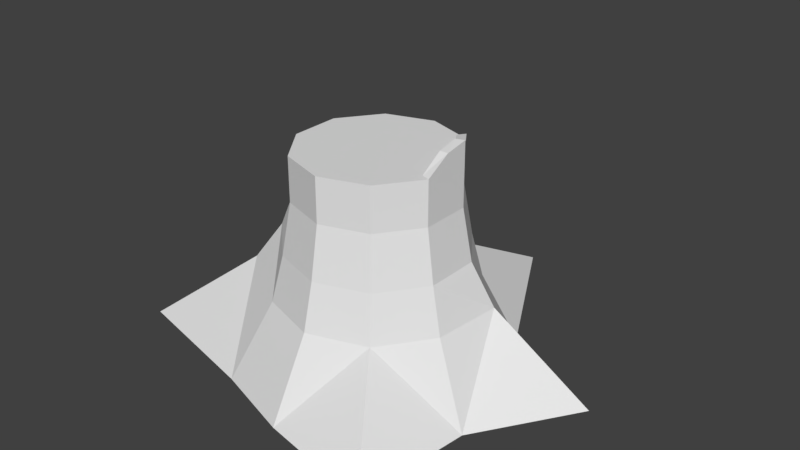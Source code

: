# Source: Tree_stump.blend  (saved by Blender 2.77.0; exported with 4.5.12 LTS)
import bpy
from mathutils import Matrix  # noqa: F401  (used for matrix-valued properties, if any)

bpy.ops.wm.read_factory_settings(use_empty=True)
scene = bpy.context.scene
scene.name = 'Scene'

# ---- collections
col_collection_1 = bpy.data.collections.new('Collection 1'); scene.collection.children.link(col_collection_1)

# ---- world
world_world = bpy.data.worlds.new('World'); scene.world = world_world
world_world.color = (0.05088, 0.05088, 0.05088)
world_world.use_sun_shadow = False
world_world.sun_shadow_jitter_overblur = 0.0
world_world.cycles.sampling_method = 'MANUAL'

# ---- meshes
me_cylinder_001 = bpy.data.meshes.new('Cylinder.001')
me_cylinder_001.from_pydata([(0.007278, 1.783, -0.3207), (0.004284, 0.5424, 1.174), (0.5543, 0.7644, -0.3207), (0.3217, 0.4392, 1.174), (1.349, 0.3819, -0.3207), (0.5179, 0.1692, 1.174), (0.9008, -0.302, -0.3207), (0.5179, -0.1646, 1.174), (0.8, -1.119, -0.3207), (0.3217, -0.4346, 1.174), (-0.006389, -0.9611, -0.3207), (0.004284, -0.5378, 1.174), (-0.567, -0.7789, -0.3207), (-0.3132, -0.4346, 1.174), (-1.555, -0.5425, -0.3207), (-0.5093, -0.1646, 1.174), (-0.9136, 0.2875, -0.3207), (-0.5093, 0.1692, 1.174), (-0.5324, 0.7074, -0.3207), (-0.3132, 0.4392, 1.174), (0.004284, 0.8237, 0.2093), (0.004284, 0.6042, 0.5219), (0.004284, 0.5424, 0.8735), (0.3217, 0.4392, 0.8735), (0.3581, 0.4892, 0.5219), (0.4044, 0.553, 0.2093), (0.5179, 0.1692, 0.8735), (0.5767, 0.1883, 0.5219), (0.7223, 0.2358, 0.2352), (0.5179, -0.1646, 0.8735), (0.5767, -0.1837, 0.5219), (0.6516, -0.208, 0.2093), (0.3217, -0.4346, 0.8735), (0.3581, -0.4846, 0.5219), (0.4044, -0.5484, 0.2093), (0.004284, -0.5378, 0.8735), (0.004284, -0.5996, 0.5219), (0.004284, -0.6783, 0.2093), (-0.3132, -0.4346, 0.8735), (-0.3495, -0.4846, 0.5219), (-0.3958, -0.5484, 0.2093), (-0.5093, -0.1646, 0.8735), (-0.6329, -0.2047, 0.5415), (-0.8224, -0.2663, 0.2658), (-0.5093, 0.1692, 0.8735), (-0.5681, 0.1883, 0.5219), (-0.643, 0.2126, 0.2093), (-0.3132, 0.4392, 0.8735), (-0.3495, 0.4892, 0.5219), (-0.3958, 0.553, 0.2093), (0.2857, 0.3896, 1.174), (0.004284, 0.481, 1.174), (0.4596, 0.1502, 1.174), (0.4596, -0.1456, 1.174), (0.2857, -0.385, 1.174), (0.004284, -0.4764, 1.174), (-0.2771, -0.385, 1.174), (-0.451, -0.1456, 1.174), (-0.451, 0.1502, 1.174), (-0.2771, 0.3896, 1.174), (0.2466, 0.3358, 1.174), (0.004284, 0.4146, 1.174), (0.3964, 0.1297, 1.174), (0.3964, -0.1251, 1.174), (0.2466, -0.3312, 1.174), (0.004284, -0.41, 1.174), (-0.238, -0.3312, 1.174), (-0.3878, -0.1251, 1.174), (-0.3878, 0.1297, 1.174), (-0.238, 0.3358, 1.174), (0.2088, 0.2838, 1.174), (0.004284, 0.3503, 1.174), (0.3353, 0.1098, 1.174), (0.3353, -0.1052, 1.174), (0.2088, -0.2792, 1.174), (0.004284, -0.3457, 1.174), (-0.2003, -0.2792, 1.174), (-0.3267, -0.1052, 1.174), (-0.3267, 0.1098, 1.174), (-0.2003, 0.2838, 1.174), (0.1745, 0.2366, 1.174), (0.004284, 0.292, 1.174), (0.2798, 0.09181, 1.174), (0.2798, -0.08721, 1.174), (0.1745, -0.232, 1.174), (0.004284, -0.2874, 1.174), (-0.166, -0.232, 1.174), (-0.2712, -0.08721, 1.174), (-0.2712, 0.09181, 1.174), (-0.166, 0.2366, 1.174), (0.1389, 0.1876, 1.174), (0.004284, 0.2313, 1.174), (0.2221, 0.07306, 1.174), (0.2221, -0.06846, 1.174), (0.1389, -0.183, 1.174), (0.004284, -0.2267, 1.174), (-0.1303, -0.183, 1.174), (-0.2135, -0.06846, 1.174), (-0.2135, 0.07306, 1.174), (-0.1303, 0.1876, 1.174), (0.107, 0.1436, 1.174), (0.004284, 0.177, 1.174), (0.1704, 0.05629, 1.174), (0.1704, -0.05169, 1.174), (0.107, -0.139, 1.174), (0.004284, -0.1724, 1.174), (-0.09841, -0.139, 1.174), (-0.1619, -0.05169, 1.174), (-0.1619, 0.05629, 1.174), (-0.09841, 0.1436, 1.174), (0.06996, 0.0927, 1.174), (0.004284, 0.114, 1.174), (0.1106, 0.03683, 1.174), (0.1106, -0.03223, 1.174), (0.06996, -0.0881, 1.174), (0.004284, -0.1094, 1.174), (-0.06139, -0.0881, 1.174), (-0.102, -0.03223, 1.174), (-0.102, 0.03683, 1.174), (-0.06139, 0.0927, 1.174), (0.03815, 0.04891, 1.174), (0.004284, 0.05991, 1.174), (0.05907, 0.0201, 1.174), (0.05907, -0.0155, 1.174), (0.03815, -0.04431, 1.174), (0.004284, -0.05531, 1.174), (-0.02958, -0.04431, 1.174), (-0.0505, -0.0155, 1.174), (-0.0505, 0.0201, 1.174), (-0.02958, 0.04891, 1.174), (0.5179, 0.1692, 1.302), (0.3335, 0.4307, 1.21), (0.4596, 0.1502, 1.302), (0.2974, 0.3811, 1.21), (0.4326, 0.2904, 1.233), (0.3854, 0.2562, 1.233), (0.5179, 0.008371, 1.274), (0.4596, 0.008371, 1.274)], [], [(22, 1, 3, 23), (23, 3, 5, 26), (26, 5, 7, 29), (29, 7, 9, 32), (32, 9, 11, 35), (35, 11, 13, 38), (38, 13, 15, 41), (41, 15, 17, 44), (11, 9, 54, 55), (44, 17, 19, 47), (47, 19, 1, 22), (0, 2, 4, 6, 8, 10, 12, 14, 16, 18), (18, 49, 20), (49, 48, 21, 20), (48, 47, 22, 21), (16, 46, 49, 18), (46, 45, 48, 49), (45, 44, 47, 48), (43, 46, 16), (43, 42, 45, 46), (42, 41, 44, 45), (12, 40, 43), (40, 39, 42, 43), (39, 38, 41, 42), (10, 37, 40, 12), (37, 36, 39, 40), (36, 35, 38, 39), (34, 37, 10), (34, 33, 36, 37), (33, 32, 35, 36), (6, 31, 34), (31, 30, 33, 34), (30, 29, 32, 33), (28, 31, 6), (28, 27, 30, 31), (27, 26, 29, 30), (2, 25, 28), (25, 24, 27, 28), (24, 23, 26, 27), (20, 25, 2), (20, 21, 24, 25), (21, 22, 23, 24), (51, 59, 69, 61), (9, 7, 53, 54), (3, 1, 51, 50), (52, 132, 135), (1, 19, 59, 51), (19, 17, 58, 59), (17, 15, 57, 58), (15, 13, 56, 57), (13, 11, 55, 56), (67, 66, 76, 77), (57, 56, 66, 67), (54, 53, 63, 64), (50, 51, 61, 60), (58, 57, 67, 68), (55, 54, 64, 65), (52, 50, 60, 62), (59, 58, 68, 69), (56, 55, 65, 66), (53, 52, 62, 63), (74, 73, 83, 84), (64, 63, 73, 74), (60, 61, 71, 70), (68, 67, 77, 78), (65, 64, 74, 75), (62, 60, 70, 72), (69, 68, 78, 79), (66, 65, 75, 76), (63, 62, 72, 73), (61, 69, 79, 71), (80, 81, 91, 90), (70, 71, 81, 80), (78, 77, 87, 88), (75, 74, 84, 85), (72, 70, 80, 82), (79, 78, 88, 89), (76, 75, 85, 86), (73, 72, 82, 83), (71, 79, 89, 81), (77, 76, 86, 87), (95, 94, 104, 105), (88, 87, 97, 98), (85, 84, 94, 95), (82, 80, 90, 92), (89, 88, 98, 99), (86, 85, 95, 96), (83, 82, 92, 93), (81, 89, 99, 91), (87, 86, 96, 97), (84, 83, 93, 94), (102, 100, 110, 112), (92, 90, 100, 102), (99, 98, 108, 109), (96, 95, 105, 106), (93, 92, 102, 103), (91, 99, 109, 101), (97, 96, 106, 107), (94, 93, 103, 104), (90, 91, 101, 100), (98, 97, 107, 108), (119, 118, 128, 129), (109, 108, 118, 119), (106, 105, 115, 116), (103, 102, 112, 113), (101, 109, 119, 111), (107, 106, 116, 117), (104, 103, 113, 114), (100, 101, 111, 110), (108, 107, 117, 118), (105, 104, 114, 115), (120, 121, 129, 128, 127, 126, 125, 124, 123, 122), (116, 115, 125, 126), (113, 112, 122, 123), (111, 119, 129, 121), (117, 116, 126, 127), (114, 113, 123, 124), (110, 111, 121, 120), (118, 117, 127, 128), (115, 114, 124, 125), (112, 110, 120, 122), (136, 130, 132, 137), (134, 131, 133, 135), (5, 130, 136), (53, 7, 136, 137), (3, 50, 133, 131), (3, 131, 134), (130, 134, 135, 132), (7, 5, 136), (130, 5, 134), (132, 52, 137), (50, 52, 135), (5, 3, 134), (133, 50, 135), (52, 53, 137), (0, 18, 20), (14, 43, 16), (14, 12, 43), (8, 34, 10), (8, 6, 34), (4, 28, 6), (4, 2, 28), (0, 20, 2)])
_uv = me_cylinder_001.uv_layers.new(name='UVMap')
_uv.uv.foreach_set('vector', [0.3698, 0.3902, 0.3698, 0.3902, 0.3698, 0.3902, 0.3698, 0.3902, 0.3698, 0.3902, 0.3698, 0.3902, 0.3698, 0.3902, 0.3698, 0.3902, 0.3698, 0.3902, 0.3698, 0.3902, 0.3698, 0.3902, 0.3698, 0.3902, 0.3698, 0.3902, 0.3698, 0.3902, 0.3698, 0.3902, 0.3698, 0.3902, 0.3698, 0.3902, 0.3698, 0.3902, 0.3698, 0.3902, 0.3698, 0.3902, 0.3698, 0.3902, 0.3698, 0.3902, 0.3698, 0.3902, 0.3698, 0.3902, 0.3698, 0.3902, 0.3698, 0.3902, 0.3698, 0.3902, 0.3698, 0.3902, 0.3698, 0.3902, 0.3698, 0.3902, 0.3698, 0.3902, 0.3698, 0.3902, 0.3714, 0.3904, 0.3714, 0.3904, 0.3714, 0.3904, 0.3714, 0.3904, 0.3698, 0.3902, 0.3698, 0.3902, 0.3698, 0.3902, 0.3698, 0.3902, 0.3698, 0.3902, 0.3698, 0.3902, 0.3698, 0.3902, 0.3698, 0.3902, 0.3698, 0.3902, 0.3698, 0.3902, 0.3698, 0.3902, 0.3698, 0.3902, 0.3698, 0.3902, 0.3698, 0.3902, 0.3698, 0.3902, 0.3698, 0.3902, 0.3698, 0.3902, 0.3698, 0.3902, 0.3698, 0.3902, 0.3698, 0.3902, 0.3698, 0.3902, 0.3698, 0.3902, 0.3698, 0.3902, 0.3698, 0.3902, 0.3698, 0.3902, 0.3698, 0.3902, 0.3698, 0.3902, 0.3698, 0.3902, 0.3698, 0.3902, 0.3698, 0.3902, 0.3698, 0.3902, 0.3698, 0.3902, 0.3698, 0.3902, 0.3698, 0.3902, 0.3698, 0.3902, 0.3698, 0.3902, 0.3698, 0.3902, 0.3698, 0.3902, 0.3698, 0.3902, 0.3698, 0.3902, 0.3698, 0.3902, 0.3698, 0.3902, 0.3698, 0.3902, 0.3698, 0.3902, 0.3698, 0.3902, 0.3698, 0.3902, 0.3698, 0.3902, 0.3698, 0.3902, 0.3698, 0.3902, 0.3698, 0.3902, 0.3698, 0.3902, 0.3698, 0.3902, 0.3698, 0.3902, 0.3698, 0.3902, 0.3698, 0.3902, 0.3698, 0.3902, 0.3698, 0.3902, 0.3698, 0.3902, 0.3698, 0.3902, 0.3698, 0.3902, 0.3698, 0.3902, 0.3698, 0.3902, 0.3698, 0.3902, 0.3698, 0.3902, 0.3698, 0.3902, 0.3698, 0.3902, 0.3698, 0.3902, 0.3698, 0.3902, 0.3698, 0.3902, 0.3698, 0.3902, 0.3698, 0.3902, 0.3698, 0.3902, 0.3698, 0.3902, 0.3698, 0.3902, 0.3698, 0.3902, 0.3698, 0.3902, 0.3698, 0.3902, 0.3698, 0.3902, 0.3698, 0.3902, 0.3698, 0.3902, 0.3698, 0.3902, 0.3698, 0.3902, 0.3698, 0.3902, 0.3698, 0.3902, 0.3698, 0.3902, 0.3698, 0.3902, 0.3698, 0.3902, 0.3698, 0.3902, 0.3698, 0.3902, 0.3698, 0.3902, 0.3698, 0.3902, 0.3698, 0.3902, 0.3698, 0.3902, 0.3698, 0.3902, 0.3698, 0.3902, 0.3698, 0.3902, 0.3698, 0.3902, 0.3698, 0.3902, 0.3698, 0.3902, 0.3698, 0.3902, 0.3698, 0.3902, 0.3698, 0.3902, 0.3698, 0.3902, 0.3698, 0.3902, 0.3698, 0.3902, 0.3698, 0.3902, 0.3698, 0.3902, 0.3698, 0.3902, 0.3698, 0.3902, 0.3698, 0.3902, 0.3698, 0.3902, 0.3698, 0.3902, 0.3698, 0.3902, 0.3698, 0.3902, 0.3698, 0.3902, 0.3698, 0.3902, 0.3698, 0.3902, 0.3698, 0.3902, 0.3698, 0.3902, 0.3698, 0.3902, 0.3698, 0.3902, 0.3698, 0.3902, 0.3698, 0.3902, 0.3698, 0.3902, 0.3698, 0.3902, 0.3698, 0.3902, 0.3698, 0.3902, 0.3698, 0.3902, 0.3698, 0.3902, 0.3698, 0.3902, 0.3379, 0.4332, 0.3379, 0.4332, 0.3379, 0.4332, 0.3379, 0.4332, 0.3714, 0.3904, 0.3714, 0.3904, 0.3714, 0.3904, 0.3714, 0.3904, 0.3714, 0.3904, 0.3714, 0.3904, 0.3714, 0.3904, 0.3714, 0.3904, 0.3709, 0.3906, 0.3709, 0.3906, 0.3709, 0.3906, 0.3714, 0.3904, 0.3714, 0.3904, 0.3714, 0.3904, 0.3714, 0.3904, 0.3714, 0.3904, 0.3714, 0.3904, 0.3714, 0.3904, 0.3714, 0.3904, 0.3714, 0.3904, 0.3714, 0.3904, 0.3714, 0.3904, 0.3714, 0.3904, 0.3714, 0.3904, 0.3714, 0.3904, 0.3714, 0.3904, 0.3714, 0.3904, 0.3714, 0.3904, 0.3714, 0.3904, 0.3714, 0.3904, 0.3714, 0.3904, 0.2896, 0.4349, 0.2896, 0.4349, 0.2896, 0.4349, 0.2896, 0.4349, 0.3379, 0.4332, 0.3379, 0.4332, 0.3379, 0.4332, 0.3379, 0.4332, 0.3379, 0.4332, 0.3379, 0.4332, 0.3379, 0.4332, 0.3379, 0.4332, 0.3379, 0.4332, 0.3379, 0.4332, 0.3379, 0.4332, 0.3379, 0.4332, 0.3379, 0.4332, 0.3379, 0.4332, 0.3379, 0.4332, 0.3379, 0.4332, 0.3379, 0.4332, 0.3379, 0.4332, 0.3379, 0.4332, 0.3379, 0.4332, 0.3379, 0.4332, 0.3379, 0.4332, 0.3379, 0.4332, 0.3379, 0.4332, 0.3379, 0.4332, 0.3379, 0.4332, 0.3379, 0.4332, 0.3379, 0.4332, 0.3379, 0.4332, 0.3379, 0.4332, 0.3379, 0.4332, 0.3379, 0.4332, 0.3379, 0.4332, 0.3379, 0.4332, 0.3379, 0.4332, 0.3379, 0.4332, 0.3379, 0.4332, 0.3379, 0.4332, 0.3379, 0.4332, 0.3379, 0.4332, 0.2896, 0.4349, 0.2896, 0.4349, 0.2896, 0.4349, 0.2896, 0.4349, 0.2896, 0.4349, 0.2896, 0.4349, 0.2896, 0.4349, 0.2896, 0.4349, 0.2896, 0.4349, 0.2896, 0.4349, 0.2896, 0.4349, 0.2896, 0.4349, 0.2896, 0.4349, 0.2896, 0.4349, 0.2896, 0.4349, 0.2896, 0.4349, 0.2896, 0.4349, 0.2896, 0.4349, 0.2896, 0.4349, 0.2896, 0.4349, 0.2896, 0.4349, 0.2896, 0.4349, 0.2896, 0.4349, 0.2896, 0.4349, 0.2896, 0.4349, 0.2896, 0.4349, 0.2896, 0.4349, 0.2896, 0.4349, 0.2896, 0.4349, 0.2896, 0.4349, 0.2896, 0.4349, 0.2896, 0.4349, 0.2896, 0.4349, 0.2896, 0.4349, 0.2896, 0.4349, 0.2896, 0.4349, 0.2896, 0.4349, 0.2896, 0.4349, 0.2896, 0.4349, 0.2896, 0.4349, 0.3379, 0.4332, 0.3379, 0.4332, 0.3379, 0.4332, 0.3379, 0.4332, 0.3379, 0.4332, 0.3379, 0.4332, 0.3379, 0.4332, 0.3379, 0.4332, 0.3379, 0.4332, 0.3379, 0.4332, 0.3379, 0.4332, 0.3379, 0.4332, 0.3379, 0.4332, 0.3379, 0.4332, 0.3379, 0.4332, 0.3379, 0.4332, 0.3379, 0.4332, 0.3379, 0.4332, 0.3379, 0.4332, 0.3379, 0.4332, 0.3379, 0.4332, 0.3379, 0.4332, 0.3379, 0.4332, 0.3379, 0.4332, 0.3379, 0.4332, 0.3379, 0.4332, 0.3379, 0.4332, 0.3379, 0.4332, 0.3379, 0.4332, 0.3379, 0.4332, 0.3379, 0.4332, 0.3379, 0.4332, 0.3379, 0.4332, 0.3379, 0.4332, 0.3379, 0.4332, 0.3379, 0.4332, 0.3379, 0.4332, 0.3379, 0.4332, 0.3379, 0.4332, 0.3379, 0.4332, 0.2896, 0.4349, 0.2896, 0.4349, 0.2896, 0.4349, 0.2896, 0.4349, 0.2896, 0.4349, 0.2896, 0.4349, 0.2896, 0.4349, 0.2896, 0.4349, 0.2896, 0.4349, 0.2896, 0.4349, 0.2896, 0.4349, 0.2896, 0.4349, 0.2896, 0.4349, 0.2896, 0.4349, 0.2896, 0.4349, 0.2896, 0.4349, 0.2896, 0.4349, 0.2896, 0.4349, 0.2896, 0.4349, 0.2896, 0.4349, 0.2896, 0.4349, 0.2896, 0.4349, 0.2896, 0.4349, 0.2896, 0.4349, 0.2896, 0.4349, 0.2896, 0.4349, 0.2896, 0.4349, 0.2896, 0.4349, 0.2896, 0.4349, 0.2896, 0.4349, 0.2896, 0.4349, 0.2896, 0.4349, 0.2896, 0.4349, 0.2896, 0.4349, 0.2896, 0.4349, 0.2896, 0.4349, 0.2896, 0.4349, 0.2896, 0.4349, 0.2896, 0.4349, 0.2896, 0.4349, 0.3379, 0.4332, 0.3379, 0.4332, 0.3379, 0.4332, 0.3379, 0.4332, 0.3379, 0.4332, 0.3379, 0.4332, 0.3379, 0.4332, 0.3379, 0.4332, 0.3379, 0.4332, 0.3379, 0.4332, 0.3379, 0.4332, 0.3379, 0.4332, 0.3379, 0.4332, 0.3379, 0.4332, 0.3379, 0.4332, 0.3379, 0.4332, 0.3379, 0.4332, 0.3379, 0.4332, 0.3379, 0.4332, 0.3379, 0.4332, 0.3379, 0.4332, 0.3379, 0.4332, 0.3379, 0.4332, 0.3379, 0.4332, 0.3379, 0.4332, 0.3379, 0.4332, 0.3379, 0.4332, 0.3379, 0.4332, 0.3379, 0.4332, 0.3379, 0.4332, 0.3379, 0.4332, 0.3379, 0.4332, 0.3379, 0.4332, 0.3379, 0.4332, 0.3379, 0.4332, 0.3379, 0.4332, 0.3379, 0.4332, 0.3379, 0.4332, 0.3379, 0.4332, 0.3379, 0.4332, 0.2896, 0.4349, 0.2896, 0.4349, 0.2896, 0.4349, 0.2896, 0.4349, 0.2896, 0.4349, 0.2896, 0.4349, 0.2896, 0.4349, 0.2896, 0.4349, 0.2896, 0.4349, 0.2896, 0.4349, 0.2896, 0.4349, 0.2896, 0.4349, 0.2896, 0.4349, 0.2896, 0.4349, 0.2896, 0.4349, 0.2896, 0.4349, 0.2896, 0.4349, 0.2896, 0.4349, 0.2896, 0.4349, 0.2896, 0.4349, 0.2896, 0.4349, 0.2896, 0.4349, 0.2896, 0.4349, 0.2896, 0.4349, 0.2896, 0.4349, 0.2896, 0.4349, 0.2896, 0.4349, 0.2896, 0.4349, 0.2896, 0.4349, 0.2896, 0.4349, 0.2896, 0.4349, 0.2896, 0.4349, 0.2896, 0.4349, 0.2896, 0.4349, 0.2896, 0.4349, 0.2896, 0.4349, 0.2896, 0.4349, 0.2896, 0.4349, 0.2896, 0.4349, 0.2896, 0.4349, 0.2896, 0.4349, 0.2896, 0.4349, 0.2896, 0.4349, 0.2896, 0.4349, 0.2896, 0.4349, 0.2896, 0.4349, 0.3379, 0.4332, 0.3379, 0.4332, 0.3379, 0.4332, 0.3379, 0.4332, 0.3379, 0.4332, 0.3379, 0.4332, 0.3379, 0.4332, 0.3379, 0.4332, 0.3379, 0.4332, 0.3379, 0.4332, 0.3379, 0.4332, 0.3379, 0.4332, 0.3379, 0.4332, 0.3379, 0.4332, 0.3379, 0.4332, 0.3379, 0.4332, 0.3379, 0.4332, 0.3379, 0.4332, 0.3379, 0.4332, 0.3379, 0.4332, 0.3379, 0.4332, 0.3379, 0.4332, 0.3379, 0.4332, 0.3379, 0.4332, 0.3379, 0.4332, 0.3379, 0.4332, 0.3379, 0.4332, 0.3379, 0.4332, 0.3379, 0.4332, 0.3379, 0.4332, 0.3379, 0.4332, 0.3379, 0.4332, 0.3379, 0.4332, 0.3379, 0.4332, 0.3379, 0.4332, 0.3379, 0.4332, 0.3701, 0.3917, 0.3701, 0.3917, 0.3701, 0.3917, 0.3701, 0.3917, 0.3701, 0.3917, 0.3701, 0.3917, 0.3701, 0.3917, 0.3701, 0.3917, 0.3698, 0.3902, 0.3698, 0.3902, 0.3698, 0.3902, 0.3701, 0.3917, 0.3701, 0.3917, 0.3701, 0.3917, 0.3701, 0.3917, 0.3709, 0.3906, 0.3709, 0.3906, 0.3709, 0.3906, 0.3709, 0.3906, 0.3698, 0.3902, 0.3698, 0.3902, 0.3698, 0.3902, 0.3701, 0.3917, 0.3701, 0.3917, 0.3701, 0.3917, 0.3701, 0.3917, 0.3698, 0.3902, 0.3698, 0.3902, 0.3698, 0.3902, 0.3698, 0.3902, 0.3698, 0.3902, 0.3698, 0.3902, 0.3709, 0.3906, 0.3709, 0.3906, 0.3709, 0.3906, 0.3709, 0.3906, 0.3709, 0.3906, 0.3709, 0.3906, 0.3698, 0.3902, 0.3698, 0.3902, 0.3698, 0.3902, 0.3709, 0.3906, 0.3709, 0.3906, 0.3709, 0.3906, 0.3709, 0.3906, 0.3709, 0.3906, 0.3709, 0.3906, 0.3698, 0.3902, 0.3698, 0.3902, 0.3698, 0.3902, 0.3698, 0.3902, 0.3698, 0.3902, 0.3698, 0.3902, 0.3698, 0.3902, 0.3698, 0.3902, 0.3698, 0.3902, 0.3698, 0.3902, 0.3698, 0.3902, 0.3698, 0.3902, 0.3698, 0.3902, 0.3698, 0.3902, 0.3698, 0.3902, 0.3698, 0.3902, 0.3698, 0.3902, 0.3698, 0.3902, 0.3698, 0.3902, 0.3698, 0.3902, 0.3698, 0.3902, 0.3698, 0.3902, 0.3698, 0.3902, 0.3698, 0.3902])
me_cylinder_001.use_remesh_preserve_volume = False
me_cylinder_001.use_remesh_preserve_attributes = False
me_cylinder_001.use_mirror_vertex_groups = False
me_cylinder_001.update()

# ---- objects
ob_tree_stump = bpy.data.objects.new('Tree stump', me_cylinder_001)

# ---- transforms, parenting, visibility, modifiers, constraints
ob_tree_stump.location = (0.0, 0.0, 0.0)
ob_tree_stump.lineart.crease_threshold = 0.0

# ---- collection membership
col_collection_1.objects.link(ob_tree_stump)

# ---- scene / render settings (as saved in the file)
scene.frame_start = 1; scene.frame_end = 250; scene.frame_set(1)
scene.render.engine = 'BLENDER_EEVEE_NEXT'
scene.render.resolution_percentage = 50
scene.render.dither_intensity = 0.0
scene.cycles.use_denoising = False
scene.cycles.samples = 128
scene.cycles.sampling_pattern = 'TABULATED_SOBOL'
scene.cycles.light_sampling_threshold = 0.0
scene.cycles.use_adaptive_sampling = False
scene.cycles.use_light_tree = False
scene.cycles.blur_glossy = 0.0
scene.cycles.sample_clamp_indirect = 0.0
scene.view_settings.view_transform = 'Standard'
bpy.context.view_layer.update()

# ---- added for rendering (the .blend has no active camera and no usable light): camera, sun
cam_auto = bpy.data.cameras.new('AutoCamera')
cam_auto.lens = 50.0
cam_auto.sensor_width = 36.0
cam_auto.clip_end = 1000.0
ob_auto_camera = bpy.data.objects.new('AutoCamera', cam_auto)
scene.collection.objects.link(ob_auto_camera)
ob_auto_camera.location = (3.98194, -4.56967, 3.75861)
ob_auto_camera.rotation_euler = (1.09748, -7.21219e-08, 0.694738)
scene.camera = ob_auto_camera
light_auto_sun = bpy.data.lights.new('AutoSun', 'SUN')
light_auto_sun.energy = 3.0
light_auto_sun.angle = 0.0523599
ob_auto_sun = bpy.data.objects.new('AutoSun', light_auto_sun)
scene.collection.objects.link(ob_auto_sun)
ob_auto_sun.rotation_euler = (0.872665, 0.174533, 0.523599)
bpy.context.view_layer.update()

